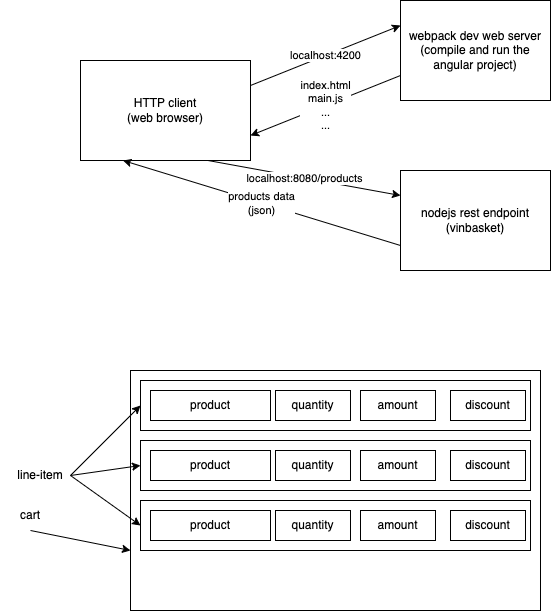

The diagram above was exported from draw.io. Its source (the exported page's mxGraphModel, read from the mxfile embedded in the PNG):
<mxGraphModel dx="827" dy="360" grid="1" gridSize="10" guides="1" tooltips="1" connect="1" arrows="1" fold="1" page="1" pageScale="1" pageWidth="827" pageHeight="1169" math="0" shadow="0">
  <root>
    <mxCell id="0" />
    <mxCell id="1" parent="0" />
    <mxCell id="6" value="index.html&lt;br&gt;main.js&lt;br&gt;...&lt;br&gt;..." style="edgeStyle=none;html=1;exitX=0;exitY=0.75;exitDx=0;exitDy=0;entryX=1;entryY=0.75;entryDx=0;entryDy=0;" parent="1" source="2" target="3" edge="1">
      <mxGeometry relative="1" as="geometry" />
    </mxCell>
    <mxCell id="2" value="webpack dev web server&lt;br&gt;(compile and run the angular project)" style="rounded=0;whiteSpace=wrap;html=1;" parent="1" vertex="1">
      <mxGeometry x="450" y="70" width="150" height="100" as="geometry" />
    </mxCell>
    <mxCell id="5" value="localhost:4200" style="edgeStyle=none;html=1;exitX=1;exitY=0.25;exitDx=0;exitDy=0;entryX=0;entryY=0.25;entryDx=0;entryDy=0;" parent="1" source="3" target="2" edge="1">
      <mxGeometry relative="1" as="geometry" />
    </mxCell>
    <mxCell id="8" value="localhost:8080/products" style="edgeStyle=none;html=1;exitX=0.75;exitY=1;exitDx=0;exitDy=0;entryX=0;entryY=0.25;entryDx=0;entryDy=0;" parent="1" source="3" target="7" edge="1">
      <mxGeometry relative="1" as="geometry" />
    </mxCell>
    <mxCell id="3" value="HTTP client&lt;br&gt;(web browser)" style="rounded=0;whiteSpace=wrap;html=1;" parent="1" vertex="1">
      <mxGeometry x="130" y="130" width="170" height="100" as="geometry" />
    </mxCell>
    <mxCell id="9" value="products data&lt;br&gt;(json)" style="edgeStyle=none;html=1;exitX=0;exitY=0.75;exitDx=0;exitDy=0;entryX=0.25;entryY=1;entryDx=0;entryDy=0;" parent="1" source="7" target="3" edge="1">
      <mxGeometry relative="1" as="geometry" />
    </mxCell>
    <mxCell id="7" value="nodejs rest endpoint&lt;br&gt;(vinbasket)" style="rounded=0;whiteSpace=wrap;html=1;" parent="1" vertex="1">
      <mxGeometry x="450" y="240" width="150" height="100" as="geometry" />
    </mxCell>
    <mxCell id="10" value="" style="rounded=0;whiteSpace=wrap;html=1;" vertex="1" parent="1">
      <mxGeometry x="180" y="440" width="410" height="240" as="geometry" />
    </mxCell>
    <mxCell id="11" value="" style="rounded=0;whiteSpace=wrap;html=1;" vertex="1" parent="1">
      <mxGeometry x="190" y="450" width="390" height="50" as="geometry" />
    </mxCell>
    <mxCell id="12" value="product" style="rounded=0;whiteSpace=wrap;html=1;" vertex="1" parent="1">
      <mxGeometry x="200" y="460" width="120" height="30" as="geometry" />
    </mxCell>
    <mxCell id="13" value="quantity" style="rounded=0;whiteSpace=wrap;html=1;" vertex="1" parent="1">
      <mxGeometry x="325" y="460" width="75" height="30" as="geometry" />
    </mxCell>
    <mxCell id="14" value="amount" style="rounded=0;whiteSpace=wrap;html=1;" vertex="1" parent="1">
      <mxGeometry x="410" y="460" width="75" height="30" as="geometry" />
    </mxCell>
    <mxCell id="15" value="discount" style="rounded=0;whiteSpace=wrap;html=1;" vertex="1" parent="1">
      <mxGeometry x="500" y="460" width="75" height="30" as="geometry" />
    </mxCell>
    <mxCell id="16" value="" style="rounded=0;whiteSpace=wrap;html=1;" vertex="1" parent="1">
      <mxGeometry x="190" y="510" width="390" height="50" as="geometry" />
    </mxCell>
    <mxCell id="17" value="product" style="rounded=0;whiteSpace=wrap;html=1;" vertex="1" parent="1">
      <mxGeometry x="200" y="520" width="120" height="30" as="geometry" />
    </mxCell>
    <mxCell id="18" value="quantity" style="rounded=0;whiteSpace=wrap;html=1;" vertex="1" parent="1">
      <mxGeometry x="325" y="520" width="75" height="30" as="geometry" />
    </mxCell>
    <mxCell id="19" value="amount" style="rounded=0;whiteSpace=wrap;html=1;" vertex="1" parent="1">
      <mxGeometry x="410" y="520" width="75" height="30" as="geometry" />
    </mxCell>
    <mxCell id="20" value="discount" style="rounded=0;whiteSpace=wrap;html=1;" vertex="1" parent="1">
      <mxGeometry x="500" y="520" width="75" height="30" as="geometry" />
    </mxCell>
    <mxCell id="21" value="" style="rounded=0;whiteSpace=wrap;html=1;" vertex="1" parent="1">
      <mxGeometry x="190" y="570" width="390" height="50" as="geometry" />
    </mxCell>
    <mxCell id="22" value="product" style="rounded=0;whiteSpace=wrap;html=1;" vertex="1" parent="1">
      <mxGeometry x="200" y="580" width="120" height="30" as="geometry" />
    </mxCell>
    <mxCell id="23" value="quantity" style="rounded=0;whiteSpace=wrap;html=1;" vertex="1" parent="1">
      <mxGeometry x="325" y="580" width="75" height="30" as="geometry" />
    </mxCell>
    <mxCell id="24" value="amount" style="rounded=0;whiteSpace=wrap;html=1;" vertex="1" parent="1">
      <mxGeometry x="410" y="580" width="75" height="30" as="geometry" />
    </mxCell>
    <mxCell id="25" value="discount" style="rounded=0;whiteSpace=wrap;html=1;" vertex="1" parent="1">
      <mxGeometry x="500" y="580" width="75" height="30" as="geometry" />
    </mxCell>
    <mxCell id="27" style="edgeStyle=none;html=1;exitX=0.5;exitY=1;exitDx=0;exitDy=0;entryX=0;entryY=0.75;entryDx=0;entryDy=0;" edge="1" parent="1" source="26" target="10">
      <mxGeometry relative="1" as="geometry" />
    </mxCell>
    <mxCell id="26" value="cart" style="text;html=1;strokeColor=none;fillColor=none;align=center;verticalAlign=middle;whiteSpace=wrap;rounded=0;" vertex="1" parent="1">
      <mxGeometry x="50" y="570" width="60" height="30" as="geometry" />
    </mxCell>
    <mxCell id="29" style="edgeStyle=none;html=1;exitX=1;exitY=0.5;exitDx=0;exitDy=0;entryX=0;entryY=0.5;entryDx=0;entryDy=0;" edge="1" parent="1" source="28" target="16">
      <mxGeometry relative="1" as="geometry" />
    </mxCell>
    <mxCell id="30" style="edgeStyle=none;html=1;exitX=1;exitY=0.5;exitDx=0;exitDy=0;entryX=0;entryY=0.5;entryDx=0;entryDy=0;" edge="1" parent="1" source="28" target="21">
      <mxGeometry relative="1" as="geometry" />
    </mxCell>
    <mxCell id="31" style="edgeStyle=none;html=1;exitX=1;exitY=0.5;exitDx=0;exitDy=0;entryX=0;entryY=0.5;entryDx=0;entryDy=0;" edge="1" parent="1" source="28" target="11">
      <mxGeometry relative="1" as="geometry" />
    </mxCell>
    <mxCell id="28" value="line-item" style="text;html=1;strokeColor=none;fillColor=none;align=center;verticalAlign=middle;whiteSpace=wrap;rounded=0;" vertex="1" parent="1">
      <mxGeometry x="60" y="530" width="60" height="30" as="geometry" />
    </mxCell>
  </root>
</mxGraphModel>